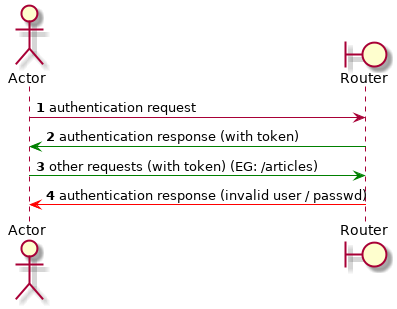

The diagram above was rendered by PlantUML. Its source (embedded in the PNG):
@startuml authentication-sequence
autonumber

actor Actor
boundary Router

Actor -> Router: authentication request
Router -[#Green]> Actor: authentication response (with token)
Actor -[#Green]> Router: other requests (with token) (EG: /articles)
Router -[#Red]> Actor: authentication response (invalid user / passwd)

@enduml